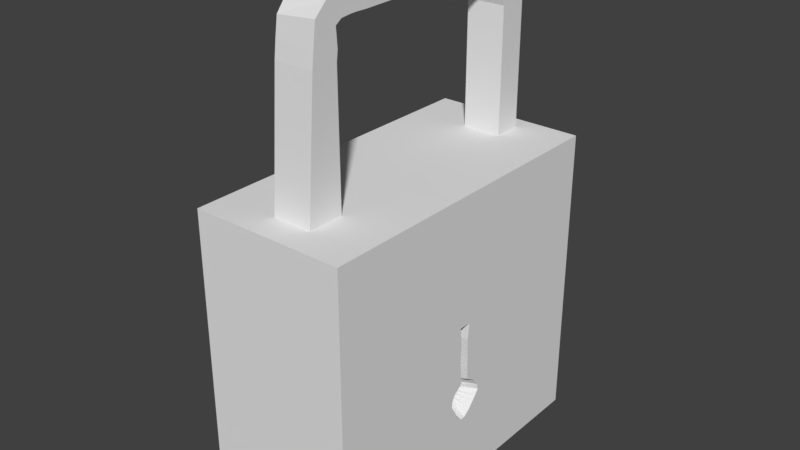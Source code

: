 # Source: lock.blend  (saved by Blender 2.78.0; exported with 4.5.12 LTS)
import bpy
from mathutils import Matrix  # noqa: F401  (used for matrix-valued properties, if any)

bpy.ops.wm.read_factory_settings(use_empty=True)
scene = bpy.context.scene
scene.name = 'Scene'

# ---- collections
col_collection_1 = bpy.data.collections.new('Collection 1'); scene.collection.children.link(col_collection_1)

# ---- materials (node trees are filled in below, after node groups)
mat_material = bpy.data.materials.new('Material')
mat_material.alpha_threshold = 0.0
mat_material.use_transparent_shadow = False
mat_material.roughness = 0.5
mat_material.line_color = (0.0, 0.0, 0.0, 1.0)

# ---- material node trees

# ---- world
world_world = bpy.data.worlds.new('World'); scene.world = world_world
world_world.color = (0.05088, 0.05088, 0.05088)
world_world.use_sun_shadow = False
world_world.sun_shadow_jitter_overblur = 0.0
world_world.cycles.sampling_method = 'MANUAL'

# ---- meshes
me_cube = bpy.data.meshes.new('Cube')
me_cube.from_pydata([(0.7827, 1.665, -1.528), (0.7827, -1.665, -1.528), (-0.7827, -1.665, -1.528), (-0.7827, 1.665, -1.528), (0.7827, 1.665, 1.528), (0.7827, -1.665, 1.528), (-0.7827, -1.665, 1.528), (-0.7827, 1.665, 1.528), (0.7827, 1.48, -1.528), (-0.7827, 1.48, -1.528), (0.7827, 1.48, 1.528), (-0.7827, 1.48, 1.528), (0.7827, 1.192, -1.528), (0.7827, 1.192, 1.528), (-0.7827, 1.192, -1.528), (-0.7827, 1.192, 1.528), (0.2195, 1.665, -1.528), (0.2195, -1.665, -1.528), (0.2195, 1.665, 1.528), (0.2195, -1.665, 1.528), (0.2195, 1.48, 1.528), (0.2195, 1.48, -1.528), (0.2195, 1.192, 1.528), (0.2195, 1.192, -1.528), (-0.1784, 1.665, -1.528), (-0.1784, -1.665, -1.528), (-0.1784, 1.665, 1.528), (-0.1784, -1.665, 1.528), (-0.1784, 1.48, -1.528), (-0.1784, 1.192, -1.528), (-0.1784, 1.48, 1.528), (-0.1784, 1.192, 1.528), (0.7827, -1.373, -1.528), (0.7827, -1.373, 1.528), (-0.7827, -1.373, -1.528), (-0.7827, -1.373, 1.528), (0.2195, -1.373, 1.528), (0.2195, -1.373, -1.528), (-0.1784, -1.373, 1.528), (-0.1784, -1.373, -1.528), (-0.7827, -1.003, -1.528), (-0.7827, -1.003, 1.528), (0.2195, -1.003, -1.528), (-0.1784, -1.003, -1.528), (0.7827, -1.003, -1.528), (0.7827, -1.003, 1.528), (0.2195, -1.003, 1.528), (-0.1784, -1.003, 1.528), (0.2195, -1.011, 2.831), (0.2195, -1.278, 2.832), (-0.1784, -1.011, 2.831), (-0.1784, -1.278, 2.832), (-0.1784, 1.48, 2.785), (0.2195, 1.48, 2.785), (-0.1784, 1.192, 2.785), (0.2195, 1.192, 2.785), (-0.1784, 1.389, 3.078), (0.2195, 1.389, 3.078), (-0.1784, 1.123, 2.969), (0.2195, 1.123, 2.969), (-0.1784, 1.286, 3.219), (0.2195, 1.286, 3.219), (-0.1784, 1.052, 3.052), (0.2195, 1.052, 3.052), (-0.1784, 1.132, 3.347), (0.2195, 1.132, 3.347), (-0.1784, 0.9677, 3.111), (0.2195, 0.9677, 3.111), (-0.1784, 0.9206, 3.444), (0.2195, 0.9206, 3.444), (-0.1784, 0.866, 3.161), (0.2195, 0.866, 3.161), (-0.1784, 0.7256, 3.478), (0.2195, 0.7256, 3.478), (-0.1784, 0.7342, 3.19), (0.2195, 0.7342, 3.19), (0.2195, -0.6698, 3.17), (0.2195, -0.6709, 3.43), (-0.1784, -0.6698, 3.17), (-0.1784, -0.6709, 3.43), (-0.1784, -0.9469, 3.161), (-0.1784, -1.106, 3.337), (0.2195, -0.9469, 3.161), (0.2195, -1.106, 3.337), (0.2195, -0.776, 3.173), (-0.1784, -0.776, 3.173), (-0.1784, -0.7967, 3.421), (0.2195, -0.7967, 3.421), (-0.1784, -0.9982, 2.932), (-0.1784, -1.259, 2.991), (0.2195, -1.259, 2.991), (0.2195, -0.9982, 2.932), (0.2195, -1.012, 3.118), (-0.1784, -1.012, 3.083), (-0.1784, -1.231, 3.182), (0.2195, -1.231, 3.216), (-0.1784, -0.8471, 3.171), (-0.1784, -0.9314, 3.386), (0.2195, -0.9314, 3.386), (0.2195, -0.8471, 3.171), (-0.7827, -0.1755, -1.528), (-0.7827, -0.1755, 1.528), (0.2195, -0.1755, -1.528), (-0.1784, -0.1755, -1.528), (0.7827, -0.1755, -1.528), (0.7827, -0.1755, 1.528), (0.2195, -0.1755, 1.528), (-0.1784, -0.1755, 1.528), (-0.7827, 0.1629, -1.528), (-0.7827, 0.1629, 1.528), (0.2195, 0.1629, -1.528), (-0.1784, 0.1629, -1.528), (0.7827, 0.1629, -1.528), (0.7827, 0.1629, 1.528), (0.2195, 0.1629, 1.528), (-0.1784, 0.1629, 1.528), (0.7827, 1.665, -0.9144), (0.7827, -1.665, -0.9144), (-0.7827, -1.665, -0.9144), (-0.7827, 1.665, -0.9144), (-0.7827, 1.48, -0.9144), (0.7827, 1.48, -0.9144), (-0.7827, 1.192, -0.9144), (0.7827, 1.192, -0.9144), (0.2195, 1.665, -0.9144), (0.2195, -1.665, -0.9144), (-0.1784, 1.665, -0.9144), (-0.1784, -1.665, -0.9144), (-0.7827, -1.373, -0.9144), (0.7827, -1.373, -0.9144), (0.7827, -1.003, -0.9144), (-0.7827, -1.003, -0.9144), (0.7827, -0.04873, -0.798), (-0.7827, -0.1755, -0.9144), (0.7827, 0.002471, -0.7977), (-0.7827, 0.1629, -0.9144), (0.7827, 1.665, 0.2254), (0.7827, -1.665, 0.2254), (-0.7827, -1.665, 0.2254), (-0.7827, 1.665, 0.2254), (0.2195, 1.665, 0.2254), (-0.1784, 1.665, 0.2254), (-0.7827, 1.48, 0.2254), (0.7827, 1.48, 0.2254), (-0.7827, 1.192, 0.2254), (0.7827, 1.192, 0.2254), (0.2195, -1.665, 0.2254), (-0.1784, -1.665, 0.2254), (-0.7827, -1.373, 0.2254), (0.7827, -1.373, 0.2254), (0.7827, -1.003, 0.2254), (-0.7827, -1.003, 0.2254), (0.7827, -0.09112, 0.2254), (-0.7827, -0.1755, 0.2254), (0.7827, 0.03777, 0.2254), (-0.7827, 0.1629, 0.2254), (0.5243, -0.1463, 0.1911), (0.5243, -0.05452, -0.6871), (0.5243, 0.03927, 0.1911), (0.5243, 0.04186, -0.6871), (-0.7827, 1.48, 0.05699), (0.7827, 1.48, 0.05699), (-0.7827, 1.192, 0.05699), (0.7827, 1.192, 0.05699), (0.2195, -1.665, 0.05699), (-0.1784, -1.665, 0.05699), (-0.7827, -1.373, 0.05699), (0.7827, -1.373, 0.05699), (0.7827, -1.003, 0.05699), (-0.7827, -1.003, 0.05699), (0.7827, -0.07205, 0.05699), (-0.7827, -0.1755, 0.05699), (0.7827, 0.0182, 0.05699), (-0.7827, 0.1629, 0.05699), (0.7827, 1.665, 0.05699), (0.7827, -1.665, 0.05699), (-0.7827, -1.665, 0.05699), (-0.7827, 1.665, 0.05699), (0.2195, 1.665, 0.05699), (-0.1784, 1.665, 0.05699), (0.5243, -0.07522, 0.03281), (0.5243, 0.02138, 0.03281), (-0.7827, 1.48, -0.1434), (0.7827, 1.48, -0.1434), (-0.7827, 1.192, -0.1434), (0.7827, 1.192, -0.1434), (0.2195, -1.665, -0.1434), (-0.1784, -1.665, -0.1434), (-0.7827, -1.373, -0.1434), (0.7827, -1.373, -0.1434), (0.7827, -1.003, -0.1434), (-0.7827, -1.003, -0.1434), (0.7827, -0.08037, -0.1434), (-0.7827, -0.1755, -0.1434), (0.7827, 0.02709, -0.1434), (-0.7827, 0.1629, -0.1434), (0.5243, -0.06823, -0.1555), (0.5243, 0.03027, -0.1555), (0.7827, 1.665, -0.1434), (0.7827, -1.665, -0.1434), (-0.7827, -1.665, -0.1434), (-0.7827, 1.665, -0.1434), (0.2195, 1.665, -0.1434), (-0.1784, 1.665, -0.1434), (-0.7827, 1.48, -0.3556), (0.7827, 1.48, -0.3556), (-0.7827, 1.192, -0.3556), (0.7827, 1.192, -0.3556), (0.2195, -1.665, -0.3556), (-0.1784, -1.665, -0.3556), (-0.7827, -1.373, -0.3556), (0.7827, -1.373, -0.3556), (0.7827, -1.003, -0.3556), (-0.7827, -1.003, -0.3556), (0.7827, -0.1537, -0.4469), (-0.7827, -0.1755, -0.3556), (0.7827, 0.138, -0.4471), (-0.7827, 0.1629, -0.3556), (0.5243, -0.05452, -0.5064), (0.5243, 0.04186, -0.5064), (0.7827, 1.665, -0.3556), (0.7827, -1.665, -0.3556), (-0.7827, -1.665, -0.3556), (-0.7827, 1.665, -0.3556), (0.2195, 1.665, -0.3556), (-0.1784, 1.665, -0.3556), (-0.7827, 1.48, -0.4802), (0.7827, 1.48, -0.4802), (-0.7827, 1.192, -0.4802), (0.7827, 1.192, -0.4802), (0.2195, -1.665, -0.4802), (-0.1784, -1.665, -0.4802), (-0.7827, -1.373, -0.4802), (0.7827, -1.373, -0.4802), (0.7827, -1.003, -0.4802), (-0.7827, -1.003, -0.4802), (0.7827, -0.193, -0.5252), (-0.7827, -0.1755, -0.4802), (0.7827, 0.1931, -0.5253), (-0.7827, 0.1629, -0.4802), (0.5243, -0.05452, -0.5467), (0.5243, 0.04186, -0.5467), (0.7827, 1.665, -0.4802), (0.7827, -1.665, -0.4802), (-0.7827, -1.665, -0.4802), (-0.7827, 1.665, -0.4802), (0.2195, 1.665, -0.4802), (-0.1784, 1.665, -0.4802), (-0.7827, 1.48, -0.5768), (0.7827, 1.48, -0.5768), (-0.7827, 1.192, -0.5768), (0.7827, 1.192, -0.5768), (0.2195, -1.665, -0.5768), (-0.1784, -1.665, -0.5768), (-0.7827, -1.373, -0.5768), (0.7827, -1.373, -0.5768), (0.7827, -1.003, -0.5768), (-0.7827, -1.003, -0.5768), (0.7827, -0.1935, -0.5859), (-0.7827, -0.1755, -0.5768), (0.7827, 0.2061, -0.5859), (-0.7827, 0.1629, -0.5768), (0.5243, -0.05452, -0.5779), (0.5243, 0.04186, -0.5779), (0.7827, 1.665, -0.5768), (0.7827, -1.665, -0.5768), (-0.7827, -1.665, -0.5768), (-0.7827, 1.665, -0.5768), (0.2195, 1.665, -0.5768), (-0.1784, 1.665, -0.5768), (-0.7827, 1.48, -0.6697), (0.7827, 1.48, -0.6697), (-0.7827, 1.192, -0.6697), (0.7827, 1.192, -0.6697), (0.2195, -1.665, -0.6697), (-0.1784, -1.665, -0.6697), (-0.7827, -1.373, -0.6697), (0.7827, -1.373, -0.6697), (0.7827, -1.003, -0.6697), (-0.7827, -1.003, -0.6697), (0.7827, -0.1566, -0.6443), (-0.7827, -0.1755, -0.6697), (0.7827, 0.1646, -0.6442), (-0.7827, 0.1629, -0.6697), (0.5243, -0.05452, -0.608), (0.5243, 0.04186, -0.608), (0.7827, 1.665, -0.6697), (0.7827, -1.665, -0.6697), (-0.7827, -1.665, -0.6697), (-0.7827, 1.665, -0.6697), (0.2195, 1.665, -0.6697), (-0.1784, 1.665, -0.6697), (-0.7827, 1.48, -0.7382), (0.7827, 1.48, -0.7382), (-0.7827, 1.192, -0.7382), (0.7827, 1.192, -0.7382), (0.2195, -1.665, -0.7382), (-0.1784, -1.665, -0.7382), (-0.7827, -1.373, -0.7382), (0.7827, -1.373, -0.7382), (0.7827, -1.003, -0.7382), (-0.7827, -1.003, -0.7382), (0.7827, -0.1322, -0.6873), (-0.7827, -0.1755, -0.7382), (0.7827, 0.1246, -0.6872), (-0.7827, 0.1629, -0.7382), (0.5243, -0.05452, -0.6301), (0.5243, 0.04186, -0.6301), (0.7827, 1.665, -0.7382), (0.7827, -1.665, -0.7382), (-0.7827, -1.665, -0.7382), (-0.7827, 1.665, -0.7382), (0.2195, 1.665, -0.7382), (-0.1784, 1.665, -0.7382), (-0.7827, 1.48, -0.8263), (0.7827, 1.48, -0.8263), (-0.7827, 1.192, -0.8263), (0.7827, 1.192, -0.8263), (0.2195, -1.665, -0.8263), (-0.1784, -1.665, -0.8263), (-0.7827, -1.373, -0.8263), (0.7827, -1.373, -0.8263), (0.7827, -1.003, -0.8263), (-0.7827, -1.003, -0.8263), (0.7827, -0.1099, -0.7426), (-0.7827, -0.1755, -0.8263), (0.7827, 0.07732, -0.7425), (-0.7827, 0.1629, -0.8263), (0.5243, -0.05452, -0.6586), (0.5243, 0.04186, -0.6586), (0.7827, 1.665, -0.8263), (0.7827, -1.665, -0.8263), (-0.7827, -1.665, -0.8263), (-0.7827, 1.665, -0.8263), (0.2195, 1.665, -0.8263), (-0.1784, 1.665, -0.8263), (0.7827, 1.665, -0.2495), (0.7827, -1.665, -0.2495), (-0.7827, -1.665, -0.2495), (-0.7827, 1.665, -0.2495), (0.2195, 1.665, -0.2495), (-0.1784, 1.665, -0.2495), (-0.7827, 1.48, -0.2495), (0.7827, 1.48, -0.2495), (-0.7827, 1.192, -0.2495), (0.7827, 1.192, -0.2495), (0.2195, -1.665, -0.2495), (-0.1784, -1.665, -0.2495), (-0.7827, -1.373, -0.2495), (0.7827, -1.373, -0.2495), (0.7827, -1.003, -0.2495), (-0.7827, -1.003, -0.2495), (0.7827, -0.06074, -0.3803), (-0.7827, -0.1755, -0.2495), (0.7827, 0.03162, -0.3806), (-0.7827, 0.1629, -0.2495), (0.5243, -0.05452, -0.4721), (0.5243, 0.04186, -0.4721)], [], [(39, 25, 2, 34), (38, 35, 6, 27), (149, 33, 5, 137), (147, 27, 6, 138), (142, 11, 7, 139), (126, 24, 3, 119), (144, 15, 11, 142), (136, 4, 10, 143), (26, 7, 11, 30), (24, 28, 9, 3), (155, 109, 15, 144), (143, 10, 13, 145), (30, 11, 15, 31), (28, 29, 14, 9), (8, 12, 23, 21), (10, 20, 22, 13), (0, 8, 21, 16), (4, 18, 20, 10), (116, 0, 16, 124), (137, 5, 19, 146), (33, 36, 19, 5), (32, 1, 17, 37), (21, 23, 29, 28), (31, 22, 55, 54), (16, 21, 28, 24), (18, 26, 30, 20), (124, 16, 24, 126), (146, 19, 27, 147), (36, 38, 27, 19), (37, 17, 25, 39), (42, 37, 39, 43), (38, 36, 49, 51), (44, 32, 37, 42), (45, 46, 36, 33), (138, 6, 35, 148), (150, 45, 33, 149), (47, 41, 35, 38), (43, 39, 34, 40), (103, 43, 40, 100), (107, 101, 41, 47), (152, 105, 45, 150), (105, 106, 46, 45), (104, 44, 42, 102), (106, 107, 47, 46), (102, 42, 43, 103), (148, 35, 41, 151), (48, 50, 51, 49), (46, 47, 50, 48), (47, 38, 51, 50), (36, 46, 48, 49), (55, 53, 57, 59), (20, 30, 52, 53), (22, 20, 53, 55), (30, 31, 54, 52), (56, 58, 62, 60), (53, 52, 56, 57), (52, 54, 58, 56), (54, 55, 59, 58), (63, 61, 65, 67), (58, 59, 63, 62), (59, 57, 61, 63), (57, 56, 60, 61), (67, 65, 69, 71), (61, 60, 64, 65), (60, 62, 66, 64), (62, 63, 67, 66), (68, 70, 74, 72), (65, 64, 68, 69), (64, 66, 70, 68), (66, 67, 71, 70), (91, 90, 49, 48), (70, 71, 75, 74), (71, 69, 73, 75), (69, 68, 72, 73), (74, 75, 76, 78), (90, 89, 51, 49), (89, 88, 50, 51), (88, 91, 48, 50), (72, 74, 78, 79), (73, 72, 79, 77), (75, 73, 77, 76), (96, 99, 82, 80), (97, 96, 80, 81), (98, 97, 81, 83), (99, 98, 83, 82), (76, 77, 87, 84), (77, 79, 86, 87), (79, 78, 85, 86), (78, 76, 84, 85), (93, 92, 91, 88), (94, 93, 88, 89), (95, 94, 89, 90), (92, 95, 90, 91), (82, 83, 95, 92), (83, 81, 94, 95), (81, 80, 93, 94), (80, 82, 92, 93), (84, 87, 98, 99), (87, 86, 97, 98), (86, 85, 96, 97), (85, 84, 99, 96), (110, 102, 103, 111), (114, 115, 107, 106), (112, 104, 102, 110), (113, 114, 106, 105), (154, 113, 105, 152), (115, 109, 101, 107), (111, 103, 100, 108), (151, 41, 101, 153), (29, 111, 108, 14), (31, 15, 109, 115), (145, 13, 113, 154), (13, 22, 114, 113), (12, 112, 110, 23), (22, 31, 115, 114), (23, 110, 111, 29), (153, 101, 109, 155), (100, 133, 135, 108), (12, 123, 134, 112), (40, 131, 133, 100), (112, 134, 132, 104), (34, 128, 131, 40), (104, 132, 130, 44), (44, 130, 129, 32), (2, 118, 128, 34), (17, 125, 127, 25), (334, 124, 126, 335), (1, 117, 125, 17), (330, 116, 124, 334), (8, 121, 123, 12), (108, 135, 122, 14), (0, 116, 121, 8), (14, 122, 120, 9), (335, 126, 119, 333), (9, 120, 119, 3), (25, 127, 118, 2), (32, 129, 117, 1), (26, 141, 139, 7), (4, 136, 140, 18), (18, 140, 141, 26), (171, 153, 155, 173), (163, 145, 154, 172), (169, 151, 153, 171), (154, 152, 156, 158), (166, 148, 151, 169), (170, 152, 150, 168), (168, 150, 149, 167), (176, 138, 148, 166), (164, 146, 147, 165), (175, 137, 146, 164), (161, 143, 145, 163), (173, 155, 144, 162), (174, 136, 143, 161), (162, 144, 142, 160), (160, 142, 139, 177), (165, 147, 138, 176), (167, 149, 137, 175), (181, 158, 156, 180), (172, 154, 158, 181), (324, 132, 157, 328), (132, 134, 159, 157), (152, 170, 180, 156), (194, 172, 181, 197), (197, 181, 180, 196), (189, 167, 175, 199), (187, 165, 176, 200), (182, 160, 177, 201), (184, 162, 160, 182), (198, 174, 161, 183), (195, 173, 162, 184), (183, 161, 163, 185), (199, 175, 164, 186), (186, 164, 165, 187), (200, 176, 166, 188), (190, 168, 167, 189), (192, 170, 168, 190), (188, 166, 169, 191), (191, 169, 171, 193), (185, 163, 172, 194), (193, 171, 173, 195), (141, 179, 177, 139), (136, 174, 178, 140), (140, 178, 179, 141), (353, 193, 195, 355), (345, 185, 194, 354), (351, 191, 193, 353), (348, 188, 191, 351), (352, 192, 190, 350), (350, 190, 189, 349), (338, 200, 188, 348), (346, 186, 187, 347), (337, 199, 186, 346), (343, 183, 185, 345), (355, 195, 184, 344), (336, 198, 183, 343), (344, 184, 182, 342), (342, 182, 201, 339), (347, 187, 200, 338), (349, 189, 199, 337), (357, 197, 196, 356), (354, 194, 197, 357), (170, 192, 196, 180), (179, 203, 201, 177), (174, 198, 202, 178), (178, 202, 203, 179), (238, 216, 219, 241), (241, 219, 218, 240), (233, 211, 221, 243), (231, 209, 222, 244), (226, 204, 223, 245), (228, 206, 204, 226), (242, 220, 205, 227), (239, 217, 206, 228), (227, 205, 207, 229), (243, 221, 208, 230), (230, 208, 209, 231), (244, 222, 210, 232), (234, 212, 211, 233), (236, 214, 212, 234), (232, 210, 213, 235), (235, 213, 215, 237), (229, 207, 216, 238), (237, 215, 217, 239), (352, 214, 218, 356), (341, 225, 223, 339), (336, 220, 224, 340), (340, 224, 225, 341), (259, 237, 239, 261), (251, 229, 238, 260), (257, 235, 237, 259), (254, 232, 235, 257), (258, 236, 234, 256), (256, 234, 233, 255), (266, 244, 232, 254), (252, 230, 231, 253), (265, 243, 230, 252), (249, 227, 229, 251), (261, 239, 228, 250), (264, 242, 227, 249), (250, 228, 226, 248), (248, 226, 245, 267), (253, 231, 244, 266), (255, 233, 243, 265), (263, 241, 240, 262), (260, 238, 241, 263), (214, 236, 240, 218), (225, 247, 245, 223), (220, 242, 246, 224), (224, 246, 247, 225), (282, 260, 263, 285), (285, 263, 262, 284), (277, 255, 265, 287), (275, 253, 266, 288), (270, 248, 267, 289), (272, 250, 248, 270), (286, 264, 249, 271), (283, 261, 250, 272), (271, 249, 251, 273), (287, 265, 252, 274), (274, 252, 253, 275), (288, 266, 254, 276), (278, 256, 255, 277), (280, 258, 256, 278), (276, 254, 257, 279), (279, 257, 259, 281), (273, 251, 260, 282), (281, 259, 261, 283), (236, 258, 262, 240), (247, 269, 267, 245), (242, 264, 268, 246), (246, 268, 269, 247), (303, 281, 283, 305), (295, 273, 282, 304), (301, 279, 281, 303), (298, 276, 279, 301), (302, 280, 278, 300), (300, 278, 277, 299), (310, 288, 276, 298), (296, 274, 275, 297), (309, 287, 274, 296), (293, 271, 273, 295), (305, 283, 272, 294), (308, 286, 271, 293), (294, 272, 270, 292), (292, 270, 289, 311), (297, 275, 288, 310), (299, 277, 287, 309), (307, 285, 284, 306), (304, 282, 285, 307), (258, 280, 284, 262), (269, 291, 289, 267), (264, 286, 290, 268), (268, 290, 291, 269), (326, 304, 307, 329), (329, 307, 306, 328), (321, 299, 309, 331), (319, 297, 310, 332), (314, 292, 311, 333), (316, 294, 292, 314), (330, 308, 293, 315), (327, 305, 294, 316), (315, 293, 295, 317), (331, 309, 296, 318), (318, 296, 297, 319), (332, 310, 298, 320), (322, 300, 299, 321), (324, 302, 300, 322), (320, 298, 301, 323), (323, 301, 303, 325), (317, 295, 304, 326), (325, 303, 305, 327), (280, 302, 306, 284), (291, 313, 311, 289), (286, 308, 312, 290), (290, 312, 313, 291), (133, 325, 327, 135), (123, 317, 326, 134), (131, 323, 325, 133), (128, 320, 323, 131), (132, 324, 322, 130), (130, 322, 321, 129), (118, 332, 320, 128), (125, 318, 319, 127), (117, 331, 318, 125), (121, 315, 317, 123), (135, 327, 316, 122), (116, 330, 315, 121), (122, 316, 314, 120), (120, 314, 333, 119), (127, 319, 332, 118), (129, 321, 331, 117), (159, 329, 328, 157), (134, 326, 329, 159), (302, 324, 328, 306), (313, 335, 333, 311), (308, 330, 334, 312), (312, 334, 335, 313), (202, 340, 341, 203), (198, 336, 340, 202), (203, 341, 339, 201), (192, 352, 356, 196), (216, 354, 357, 219), (219, 357, 356, 218), (211, 349, 337, 221), (209, 347, 338, 222), (204, 342, 339, 223), (206, 344, 342, 204), (220, 336, 343, 205), (217, 355, 344, 206), (205, 343, 345, 207), (221, 337, 346, 208), (208, 346, 347, 209), (222, 338, 348, 210), (212, 350, 349, 211), (214, 352, 350, 212), (210, 348, 351, 213), (213, 351, 353, 215), (207, 345, 354, 216), (215, 353, 355, 217)])
me_cube.materials.append(mat_material)
me_cube.use_remesh_preserve_volume = False
me_cube.use_remesh_preserve_attributes = False
me_cube.use_mirror_vertex_groups = False
me_cube.update()

# ---- objects
ob_cube = bpy.data.objects.new('Cube', me_cube)

# ---- transforms, parenting, visibility, modifiers, constraints
ob_cube.location = (0.0, 0.0, 0.0)
ob_cube.lock_rotations_4d = False
ob_cube.empty_display_type = 'ARROWS'
ob_cube.lineart.crease_threshold = 0.0

# ---- collection membership
col_collection_1.objects.link(ob_cube)

# ---- scene / render settings (as saved in the file)
scene.frame_start = 1; scene.frame_end = 250; scene.frame_set(1)
scene.render.engine = 'BLENDER_EEVEE_NEXT'
scene.render.resolution_percentage = 50
scene.render.dither_intensity = 0.0
scene.cycles.use_denoising = False
scene.cycles.samples = 128
scene.cycles.sampling_pattern = 'TABULATED_SOBOL'
scene.cycles.light_sampling_threshold = 0.0
scene.cycles.use_adaptive_sampling = False
scene.cycles.use_light_tree = False
scene.cycles.blur_glossy = 0.0
scene.cycles.sample_clamp_indirect = 0.0
scene.view_settings.view_transform = 'Standard'
bpy.context.view_layer.update()

# ---- added for rendering (the .blend has no active camera and no usable light): camera, sun
cam_auto = bpy.data.cameras.new('AutoCamera')
cam_auto.lens = 50.0
cam_auto.sensor_width = 36.0
cam_auto.clip_end = 1000.0
ob_auto_camera = bpy.data.objects.new('AutoCamera', cam_auto)
scene.collection.objects.link(ob_auto_camera)
ob_auto_camera.location = (5.74737, -6.89684, 5.57306)
ob_auto_camera.rotation_euler = (1.09748, -7.21219e-08, 0.694738)
scene.camera = ob_auto_camera
light_auto_sun = bpy.data.lights.new('AutoSun', 'SUN')
light_auto_sun.energy = 3.0
light_auto_sun.angle = 0.0523599
ob_auto_sun = bpy.data.objects.new('AutoSun', light_auto_sun)
scene.collection.objects.link(ob_auto_sun)
ob_auto_sun.rotation_euler = (0.872665, 0.174533, 0.523599)
bpy.context.view_layer.update()
